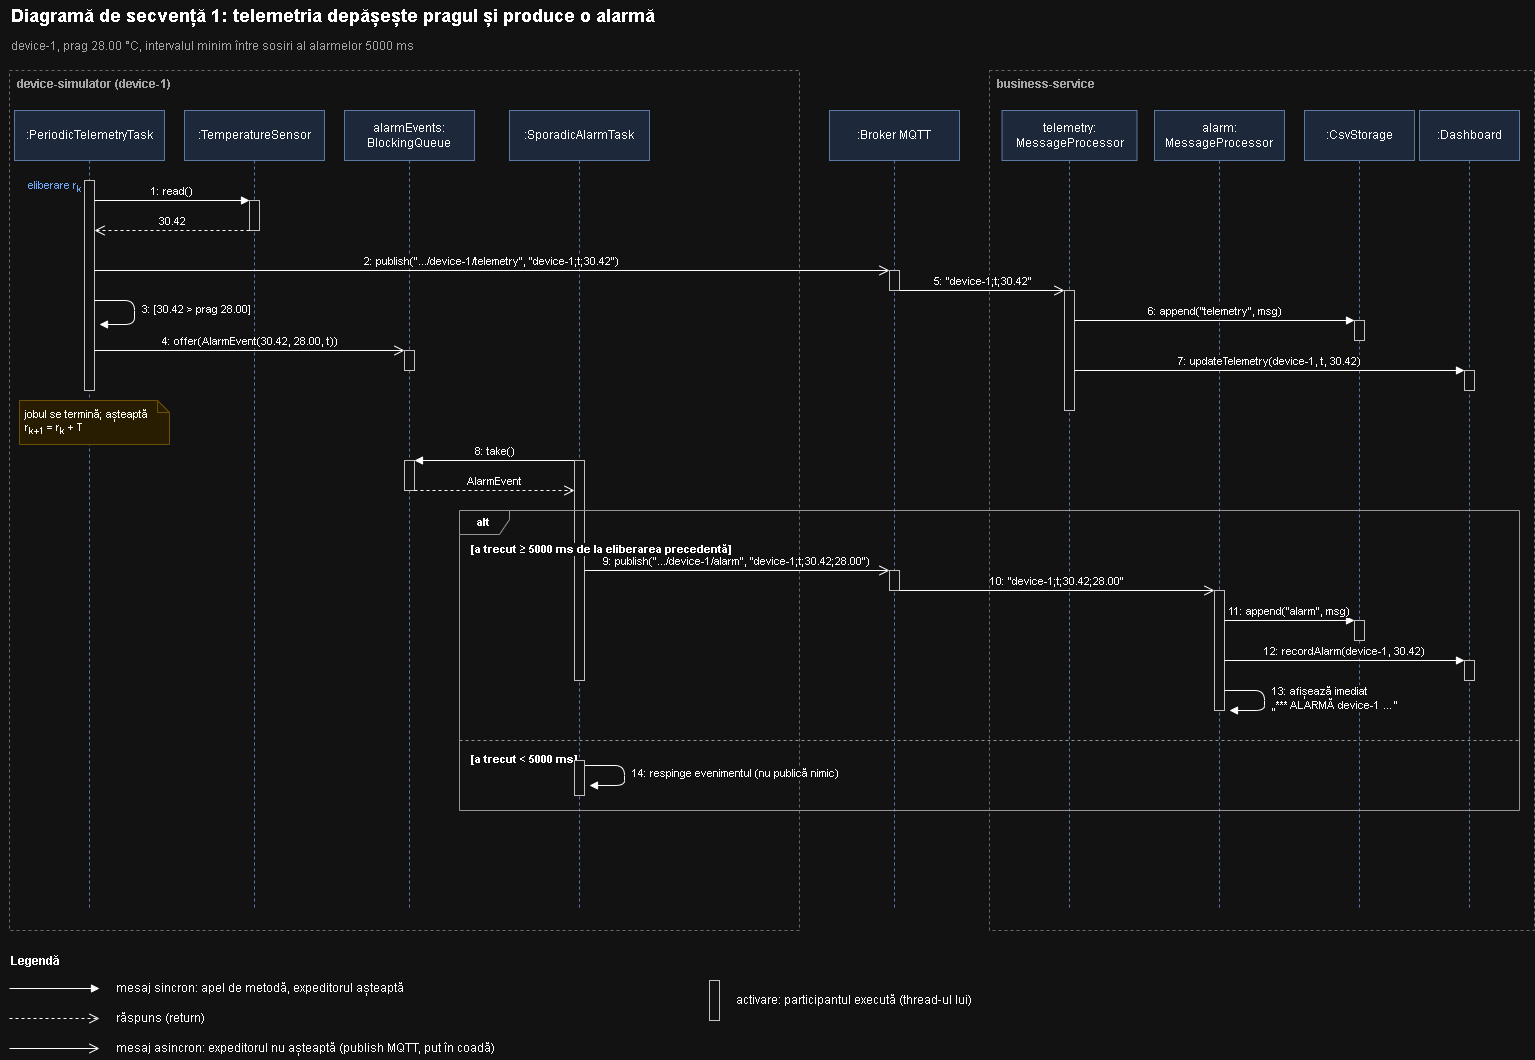

The diagram above was exported from draw.io. Its source (the exported page's mxGraphModel, read from the mxfile embedded in the PNG):
<mxGraphModel dx="1885" dy="1071" grid="0" gridSize="10" guides="1" tooltips="1" connect="1" arrows="1" fold="1" page="1" pageScale="1" pageWidth="1560" pageHeight="1130" math="0" shadow="0">
  <root>
    <mxCell id="0" />
    <mxCell id="1" parent="0" />
    <mxCell id="a1" parent="1" style="text;html=1;align=left;verticalAlign=middle;fontSize=18;strokeColor=none;fillColor=none;fontStyle=1;" value="Diagramă de secvență 1: telemetria depășește pragul și produce o alarmă" vertex="1">
      <mxGeometry height="30" width="1520" x="20" y="10" as="geometry" />
    </mxCell>
    <mxCell id="a2" parent="1" style="text;html=1;align=left;verticalAlign=top;fontSize=12;strokeColor=none;fillColor=none;whiteSpace=wrap;fontColor=#555555;" value="device-1, prag 28.00 °C, intervalul minim între sosiri al alarmelor 5000 ms" vertex="1">
      <mxGeometry height="36" width="1520" x="20" y="42" as="geometry" />
    </mxCell>
    <mxCell id="a3" parent="1" style="rounded=0;html=1;whiteSpace=wrap;fillColor=none;strokeColor=#999999;dashed=1;verticalAlign=top;align=left;spacingLeft=6;fontSize=12;fontStyle=1;fontColor=#555555;" value="device-simulator (device-1)" vertex="1">
      <mxGeometry height="860" width="790" x="20" y="80" as="geometry" />
    </mxCell>
    <mxCell id="a4" parent="1" style="rounded=0;html=1;whiteSpace=wrap;fillColor=none;strokeColor=#999999;dashed=1;verticalAlign=top;align=left;spacingLeft=6;fontSize=12;fontStyle=1;fontColor=#555555;" value="business-service" vertex="1">
      <mxGeometry height="860" width="545" x="1000" y="80" as="geometry" />
    </mxCell>
    <mxCell id="a5" parent="1" style="shape=umlLifeline;perimeter=lifelinePerimeter;whiteSpace=wrap;html=1;container=0;collapsible=0;outlineConnect=0;size=50;fillColor=#dae8fc;strokeColor=#6c8ebf;fontSize=12;" value=":PeriodicTelemetryTask" vertex="1">
      <mxGeometry height="800" width="150" x="25" y="120" as="geometry" />
    </mxCell>
    <mxCell id="a6" parent="1" style="shape=umlLifeline;perimeter=lifelinePerimeter;whiteSpace=wrap;html=1;container=0;collapsible=0;outlineConnect=0;size=50;fillColor=#dae8fc;strokeColor=#6c8ebf;fontSize=12;" value=":TemperatureSensor" vertex="1">
      <mxGeometry height="800" width="140" x="195" y="120" as="geometry" />
    </mxCell>
    <mxCell id="a7" parent="1" style="shape=umlLifeline;perimeter=lifelinePerimeter;whiteSpace=wrap;html=1;container=0;collapsible=0;outlineConnect=0;size=50;fillColor=#dae8fc;strokeColor=#6c8ebf;fontSize=12;" value="alarmEvents:&lt;br&gt;BlockingQueue" vertex="1">
      <mxGeometry height="800" width="130" x="355" y="120" as="geometry" />
    </mxCell>
    <mxCell id="a8" parent="1" style="shape=umlLifeline;perimeter=lifelinePerimeter;whiteSpace=wrap;html=1;container=0;collapsible=0;outlineConnect=0;size=50;fillColor=#dae8fc;strokeColor=#6c8ebf;fontSize=12;" value=":SporadicAlarmTask" vertex="1">
      <mxGeometry height="800" width="140" x="520" y="120" as="geometry" />
    </mxCell>
    <mxCell id="a9" parent="1" style="shape=umlLifeline;perimeter=lifelinePerimeter;whiteSpace=wrap;html=1;container=0;collapsible=0;outlineConnect=0;size=50;fillColor=#dae8fc;strokeColor=#6c8ebf;fontSize=12;" value=":Broker MQTT" vertex="1">
      <mxGeometry height="800" width="130" x="840" y="120" as="geometry" />
    </mxCell>
    <mxCell id="a10" parent="1" style="shape=umlLifeline;perimeter=lifelinePerimeter;whiteSpace=wrap;html=1;container=0;collapsible=0;outlineConnect=0;size=50;fillColor=#dae8fc;strokeColor=#6c8ebf;fontSize=12;" value="telemetry:&lt;br&gt;MessageProcessor" vertex="1">
      <mxGeometry height="800" width="135" x="1012.5" y="120" as="geometry" />
    </mxCell>
    <mxCell id="a11" parent="1" style="shape=umlLifeline;perimeter=lifelinePerimeter;whiteSpace=wrap;html=1;container=0;collapsible=0;outlineConnect=0;size=50;fillColor=#dae8fc;strokeColor=#6c8ebf;fontSize=12;" value="alarm:&lt;br&gt;MessageProcessor" vertex="1">
      <mxGeometry height="800" width="130" x="1165" y="120" as="geometry" />
    </mxCell>
    <mxCell id="a12" parent="1" style="shape=umlLifeline;perimeter=lifelinePerimeter;whiteSpace=wrap;html=1;container=0;collapsible=0;outlineConnect=0;size=50;fillColor=#dae8fc;strokeColor=#6c8ebf;fontSize=12;" value=":CsvStorage" vertex="1">
      <mxGeometry height="800" width="110" x="1315" y="120" as="geometry" />
    </mxCell>
    <mxCell id="a13" parent="1" style="shape=umlLifeline;perimeter=lifelinePerimeter;whiteSpace=wrap;html=1;container=0;collapsible=0;outlineConnect=0;size=50;fillColor=#dae8fc;strokeColor=#6c8ebf;fontSize=12;" value=":Dashboard" vertex="1">
      <mxGeometry height="800" width="100" x="1430" y="120" as="geometry" />
    </mxCell>
    <mxCell id="a14" parent="1" style="html=1;points=[];perimeter=orthogonalPerimeter;fillColor=#ffffff;strokeColor=#333333;" value="" vertex="1">
      <mxGeometry height="210" width="10" x="95" y="190" as="geometry" />
    </mxCell>
    <mxCell id="a15" parent="1" style="text;html=1;align=right;verticalAlign=middle;fontSize=11;strokeColor=none;fillColor=none;whiteSpace=wrap;fontColor=#1f5fbf;" value="eliberare r&lt;sub&gt;k&lt;/sub&gt;" vertex="1">
      <mxGeometry height="30" width="75" x="20" y="182" as="geometry" />
    </mxCell>
    <mxCell id="a16" edge="1" parent="1" style="html=1;verticalAlign=bottom;endArrow=block;endFill=1;fontSize=11;" value="1: read()">
      <mxGeometry relative="1" as="geometry">
        <mxPoint x="105" y="210" as="sourcePoint" />
        <mxPoint x="260" y="210" as="targetPoint" />
      </mxGeometry>
    </mxCell>
    <mxCell id="a17" parent="1" style="html=1;points=[];perimeter=orthogonalPerimeter;fillColor=#ffffff;strokeColor=#333333;" value="" vertex="1">
      <mxGeometry height="30" width="10" x="260" y="210" as="geometry" />
    </mxCell>
    <mxCell id="a18" edge="1" parent="1" style="html=1;verticalAlign=bottom;endArrow=open;endSize=8;dashed=1;fontSize=11;" value="30.42">
      <mxGeometry relative="1" as="geometry">
        <mxPoint x="260" y="240" as="sourcePoint" />
        <mxPoint x="105" y="240" as="targetPoint" />
      </mxGeometry>
    </mxCell>
    <mxCell id="a19" edge="1" parent="1" style="html=1;verticalAlign=bottom;endArrow=open;endSize=8;fontSize=11;" value="2: publish(&quot;.../device-1/telemetry&quot;, &quot;device-1;t;30.42&quot;)">
      <mxGeometry relative="1" as="geometry">
        <mxPoint x="105" y="280" as="sourcePoint" />
        <mxPoint x="900" y="280" as="targetPoint" />
      </mxGeometry>
    </mxCell>
    <mxCell id="a20" edge="1" parent="1" style="html=1;verticalAlign=middle;align=left;endArrow=block;endFill=1;fontSize=11;spacingLeft=6;" value="3: [30.42 &amp;gt; prag 28.00]">
      <mxGeometry relative="1" as="geometry">
        <Array as="points">
          <mxPoint x="145" y="310" />
          <mxPoint x="145" y="334" />
        </Array>
        <mxPoint x="105" y="310" as="sourcePoint" />
        <mxPoint x="110" y="334" as="targetPoint" />
      </mxGeometry>
    </mxCell>
    <mxCell id="a21" edge="1" parent="1" style="html=1;verticalAlign=bottom;endArrow=open;endSize=8;fontSize=11;" value="4: offer(AlarmEvent(30.42, 28.00, t))">
      <mxGeometry relative="1" as="geometry">
        <mxPoint x="105" y="360" as="sourcePoint" />
        <mxPoint x="415" y="360" as="targetPoint" />
      </mxGeometry>
    </mxCell>
    <mxCell id="a22" parent="1" style="html=1;points=[];perimeter=orthogonalPerimeter;fillColor=#ffffff;strokeColor=#333333;" value="" vertex="1">
      <mxGeometry height="20" width="10" x="415" y="360" as="geometry" />
    </mxCell>
    <mxCell id="a23" parent="1" style="shape=note;size=12;html=1;whiteSpace=wrap;fillColor=#fff2cc;strokeColor=#d6b656;fontSize=11;align=left;spacingLeft=4;" value="jobul se termină; așteaptă r&lt;sub&gt;k+1&lt;/sub&gt; = r&lt;sub&gt;k&lt;/sub&gt; + T" vertex="1">
      <mxGeometry height="44" width="150" x="30" y="410" as="geometry" />
    </mxCell>
    <mxCell id="a24" parent="1" style="html=1;points=[];perimeter=orthogonalPerimeter;fillColor=#ffffff;strokeColor=#333333;" value="" vertex="1">
      <mxGeometry height="20" width="10" x="900" y="280" as="geometry" />
    </mxCell>
    <mxCell id="a25" edge="1" parent="1" style="html=1;verticalAlign=bottom;endArrow=open;endSize=8;fontSize=11;" value="5: &quot;device-1;t;30.42&quot;">
      <mxGeometry relative="1" as="geometry">
        <mxPoint x="910" y="300" as="sourcePoint" />
        <mxPoint x="1075" y="300" as="targetPoint" />
      </mxGeometry>
    </mxCell>
    <mxCell id="a26" parent="1" style="html=1;points=[];perimeter=orthogonalPerimeter;fillColor=#ffffff;strokeColor=#333333;" value="" vertex="1">
      <mxGeometry height="120" width="10" x="1075" y="300" as="geometry" />
    </mxCell>
    <mxCell id="a27" edge="1" parent="1" style="html=1;verticalAlign=bottom;endArrow=block;endFill=1;fontSize=11;" value="6: append(&quot;telemetry&quot;, msg)">
      <mxGeometry relative="1" as="geometry">
        <mxPoint x="1085" y="330" as="sourcePoint" />
        <mxPoint x="1365" y="330" as="targetPoint" />
      </mxGeometry>
    </mxCell>
    <mxCell id="a28" parent="1" style="html=1;points=[];perimeter=orthogonalPerimeter;fillColor=#ffffff;strokeColor=#333333;" value="" vertex="1">
      <mxGeometry height="20" width="10" x="1365" y="330" as="geometry" />
    </mxCell>
    <mxCell id="a29" edge="1" parent="1" style="html=1;verticalAlign=bottom;endArrow=block;endFill=1;fontSize=11;" value="7: updateTelemetry(device-1, t, 30.42)">
      <mxGeometry relative="1" as="geometry">
        <mxPoint x="1085" y="380" as="sourcePoint" />
        <mxPoint x="1475" y="380" as="targetPoint" />
      </mxGeometry>
    </mxCell>
    <mxCell id="a30" parent="1" style="html=1;points=[];perimeter=orthogonalPerimeter;fillColor=#ffffff;strokeColor=#333333;" value="" vertex="1">
      <mxGeometry height="20" width="10" x="1475" y="380" as="geometry" />
    </mxCell>
    <mxCell id="a31" edge="1" parent="1" style="html=1;verticalAlign=bottom;endArrow=block;endFill=1;fontSize=11;" value="8: take()">
      <mxGeometry relative="1" as="geometry">
        <mxPoint x="585" y="470" as="sourcePoint" />
        <mxPoint x="425" y="470" as="targetPoint" />
      </mxGeometry>
    </mxCell>
    <mxCell id="a32" parent="1" style="html=1;points=[];perimeter=orthogonalPerimeter;fillColor=#ffffff;strokeColor=#333333;" value="" vertex="1">
      <mxGeometry height="30" width="10" x="415" y="470" as="geometry" />
    </mxCell>
    <mxCell id="a33" edge="1" parent="1" style="html=1;verticalAlign=bottom;endArrow=open;endSize=8;dashed=1;fontSize=11;" value="AlarmEvent">
      <mxGeometry relative="1" as="geometry">
        <mxPoint x="425" y="500" as="sourcePoint" />
        <mxPoint x="585" y="500" as="targetPoint" />
      </mxGeometry>
    </mxCell>
    <mxCell id="a34" parent="1" style="html=1;points=[];perimeter=orthogonalPerimeter;fillColor=#ffffff;strokeColor=#333333;" value="" vertex="1">
      <mxGeometry height="220" width="10" x="585" y="470" as="geometry" />
    </mxCell>
    <mxCell id="a35" parent="1" style="shape=umlFrame;whiteSpace=wrap;html=1;width=50;height=24;fontSize=11;fontStyle=1;fillColor=none;strokeColor=#666666;" value="alt" vertex="1">
      <mxGeometry height="300" width="1060" x="470" y="520" as="geometry" />
    </mxCell>
    <mxCell id="a36" parent="1" style="text;html=1;align=left;fontSize=11;fontStyle=1;strokeColor=none;fillColor=none;labelBackgroundColor=#ffffff;" value="[a trecut ≥ 5000 ms de la eliberarea precedentă]" vertex="1">
      <mxGeometry height="20" width="300" x="480" y="546" as="geometry" />
    </mxCell>
    <mxCell id="a37" edge="1" parent="1" style="html=1;verticalAlign=bottom;endArrow=open;endSize=8;fontSize=11;" value="9: publish(&quot;.../device-1/alarm&quot;, &quot;device-1;t;30.42;28.00&quot;)">
      <mxGeometry relative="1" as="geometry">
        <mxPoint x="595" y="580" as="sourcePoint" />
        <mxPoint x="900" y="580" as="targetPoint" />
      </mxGeometry>
    </mxCell>
    <mxCell id="a38" parent="1" style="html=1;points=[];perimeter=orthogonalPerimeter;fillColor=#ffffff;strokeColor=#333333;" value="" vertex="1">
      <mxGeometry height="20" width="10" x="900" y="580" as="geometry" />
    </mxCell>
    <mxCell id="a39" edge="1" parent="1" style="html=1;verticalAlign=bottom;endArrow=open;endSize=8;fontSize=11;" value="10: &quot;device-1;t;30.42;28.00&quot;">
      <mxGeometry relative="1" as="geometry">
        <mxPoint x="910" y="600" as="sourcePoint" />
        <mxPoint x="1225" y="600" as="targetPoint" />
      </mxGeometry>
    </mxCell>
    <mxCell id="a40" parent="1" style="html=1;points=[];perimeter=orthogonalPerimeter;fillColor=#ffffff;strokeColor=#333333;" value="" vertex="1">
      <mxGeometry height="120" width="10" x="1225" y="600" as="geometry" />
    </mxCell>
    <mxCell id="a41" edge="1" parent="1" style="html=1;verticalAlign=bottom;endArrow=block;endFill=1;fontSize=11;" value="11: append(&quot;alarm&quot;, msg)">
      <mxGeometry relative="1" as="geometry">
        <mxPoint x="1235" y="630" as="sourcePoint" />
        <mxPoint x="1365" y="630" as="targetPoint" />
      </mxGeometry>
    </mxCell>
    <mxCell id="a42" parent="1" style="html=1;points=[];perimeter=orthogonalPerimeter;fillColor=#ffffff;strokeColor=#333333;" value="" vertex="1">
      <mxGeometry height="20" width="10" x="1365" y="630" as="geometry" />
    </mxCell>
    <mxCell id="a43" edge="1" parent="1" style="html=1;verticalAlign=bottom;endArrow=block;endFill=1;fontSize=11;" value="12: recordAlarm(device-1, 30.42)">
      <mxGeometry relative="1" as="geometry">
        <mxPoint x="1235" y="670" as="sourcePoint" />
        <mxPoint x="1475" y="670" as="targetPoint" />
      </mxGeometry>
    </mxCell>
    <mxCell id="a44" parent="1" style="html=1;points=[];perimeter=orthogonalPerimeter;fillColor=#ffffff;strokeColor=#333333;" value="" vertex="1">
      <mxGeometry height="20" width="10" x="1475" y="670" as="geometry" />
    </mxCell>
    <mxCell id="a45" edge="1" parent="1" style="html=1;verticalAlign=middle;align=left;endArrow=block;endFill=1;fontSize=11;spacingLeft=6;" value="13: afișează imediat&lt;br&gt;„*** ALARMĂ device-1 …”">
      <mxGeometry relative="1" as="geometry">
        <Array as="points">
          <mxPoint x="1275" y="700" />
          <mxPoint x="1275" y="720" />
        </Array>
        <mxPoint x="1235" y="700" as="sourcePoint" />
        <mxPoint x="1240" y="720" as="targetPoint" />
      </mxGeometry>
    </mxCell>
    <mxCell id="a46" edge="1" parent="1" style="endArrow=none;html=1;dashed=1;strokeColor=#666666;" value="">
      <mxGeometry relative="1" as="geometry">
        <mxPoint x="470" y="750" as="sourcePoint" />
        <mxPoint x="1530" y="750" as="targetPoint" />
      </mxGeometry>
    </mxCell>
    <mxCell id="a47" parent="1" style="text;html=1;align=left;fontSize=11;fontStyle=1;strokeColor=none;fillColor=none;labelBackgroundColor=#ffffff;" value="[a trecut &amp;lt; 5000 ms]" vertex="1">
      <mxGeometry height="20" width="150" x="480" y="756" as="geometry" />
    </mxCell>
    <mxCell id="a48" edge="1" parent="1" style="html=1;verticalAlign=middle;align=left;endArrow=block;endFill=1;fontSize=11;spacingLeft=6;" value="14: respinge evenimentul (nu publică nimic)">
      <mxGeometry relative="1" as="geometry">
        <Array as="points">
          <mxPoint x="635" y="775" />
          <mxPoint x="635" y="795" />
        </Array>
        <mxPoint x="595" y="775" as="sourcePoint" />
        <mxPoint x="600" y="795" as="targetPoint" />
      </mxGeometry>
    </mxCell>
    <mxCell id="a49" parent="1" style="html=1;points=[];perimeter=orthogonalPerimeter;fillColor=#ffffff;strokeColor=#333333;" value="" vertex="1">
      <mxGeometry height="35" width="10" x="585" y="770" as="geometry" />
    </mxCell>
    <mxCell id="a50" parent="1" style="text;html=1;align=left;verticalAlign=middle;fontSize=12;strokeColor=none;fillColor=none;whiteSpace=wrap;fontStyle=1;" value="Legendă" vertex="1">
      <mxGeometry height="22" width="200" x="20" y="960" as="geometry" />
    </mxCell>
    <mxCell id="a51" edge="1" parent="1" style="html=1;verticalAlign=bottom;endArrow=block;endFill=1;" value="">
      <mxGeometry relative="1" as="geometry">
        <mxPoint x="20" y="998" as="sourcePoint" />
        <mxPoint x="110" y="998" as="targetPoint" />
      </mxGeometry>
    </mxCell>
    <mxCell id="a52" parent="1" style="text;html=1;align=left;verticalAlign=middle;fontSize=12;strokeColor=none;fillColor=none;whiteSpace=wrap;" value="mesaj sincron: apel de metodă, expeditorul așteaptă" vertex="1">
      <mxGeometry height="24" width="560" x="125" y="986" as="geometry" />
    </mxCell>
    <mxCell id="a53" edge="1" parent="1" style="html=1;verticalAlign=bottom;endArrow=open;endSize=8;dashed=1;" value="">
      <mxGeometry relative="1" as="geometry">
        <mxPoint x="20" y="1028" as="sourcePoint" />
        <mxPoint x="110" y="1028" as="targetPoint" />
      </mxGeometry>
    </mxCell>
    <mxCell id="a54" parent="1" style="text;html=1;align=left;verticalAlign=middle;fontSize=12;strokeColor=none;fillColor=none;whiteSpace=wrap;" value="răspuns (return)" vertex="1">
      <mxGeometry height="24" width="560" x="125" y="1016" as="geometry" />
    </mxCell>
    <mxCell id="a55" edge="1" parent="1" style="html=1;verticalAlign=bottom;endArrow=open;endSize=8;" value="">
      <mxGeometry relative="1" as="geometry">
        <mxPoint x="20" y="1058" as="sourcePoint" />
        <mxPoint x="110" y="1058" as="targetPoint" />
      </mxGeometry>
    </mxCell>
    <mxCell id="a56" parent="1" style="text;html=1;align=left;verticalAlign=middle;fontSize=12;strokeColor=none;fillColor=none;whiteSpace=wrap;" value="mesaj asincron: expeditorul nu așteaptă (publish MQTT, put în coadă)" vertex="1">
      <mxGeometry height="24" width="560" x="125" y="1046" as="geometry" />
    </mxCell>
    <mxCell id="a57" parent="1" style="html=1;points=[];perimeter=orthogonalPerimeter;fillColor=#ffffff;strokeColor=#333333;" value="" vertex="1">
      <mxGeometry height="40" width="10" x="720" y="990" as="geometry" />
    </mxCell>
    <mxCell id="a58" parent="1" style="text;html=1;align=left;verticalAlign=middle;fontSize=12;strokeColor=none;fillColor=none;whiteSpace=wrap;" value="activare: participantul execută (thread-ul lui)" vertex="1">
      <mxGeometry height="24" width="330" x="745" y="998" as="geometry" />
    </mxCell>
  </root>
</mxGraphModel>